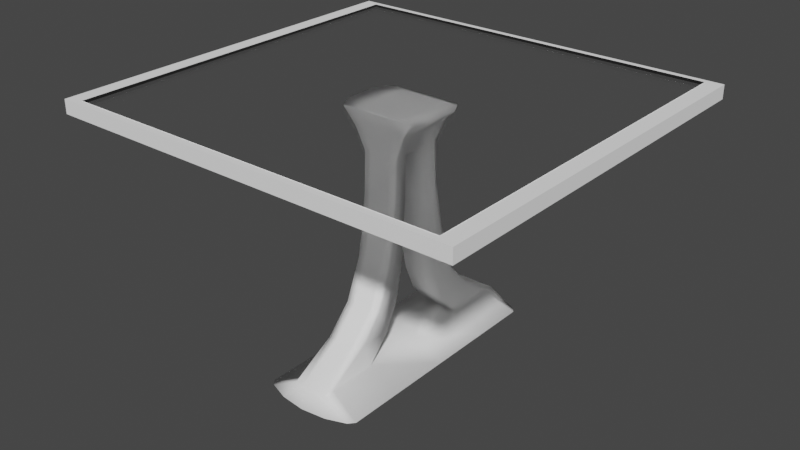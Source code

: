 # Source: cybertable_sqr_short.blend  (saved by Blender 2.82.7; exported with 4.5.12 LTS)
import bpy
from mathutils import Matrix  # noqa: F401  (used for matrix-valued properties, if any)

bpy.ops.wm.read_factory_settings(use_empty=True)
scene = bpy.context.scene
scene.name = 'Scene'

# ---- collections
col_collection = bpy.data.collections.new('Collection'); scene.collection.children.link(col_collection)

# ---- materials (node trees are filled in below, after node groups)
mat_material_001 = bpy.data.materials.new('Material.001')
mat_material = bpy.data.materials.new('Material')
mat_material.alpha_threshold = 0.0
mat_material.line_color = (0.0, 0.0, 0.0, 1.0)

# ---- material node trees
mat_material_001.use_nodes = True; mat_material_001.node_tree.nodes.clear()
_N = mat_material_001.node_tree.nodes; _L = mat_material_001.node_tree.links
n0 = _N.new('ShaderNodeOutputMaterial'); n0.name = 'Material Output'; n0.location = (300, 300)
n1 = _N.new('ShaderNodeBsdfPrincipled'); n1.name = 'Principled BSDF'; n1.location = (10, 300)
n1.distribution = 'GGX'
n1.subsurface_method = 'BURLEY'
n1.inputs[0].default_value = (1.0, 1.0, 1.0, 1.0)
n1.inputs[2].default_value = 1.0
n1.inputs[3].default_value = 1.45
n1.inputs[13].default_value = 1.0
n1.inputs[27].default_value = (0.0, 0.0, 0.0, 1.0)
n1.inputs[28].default_value = 1.0
_L.new(n1.outputs[0], n0.inputs[0])
n0.is_active_output = True
mat_material.use_nodes = True; mat_material.node_tree.nodes.clear()
_N = mat_material.node_tree.nodes; _L = mat_material.node_tree.links
n0 = _N.new('ShaderNodeOutputMaterial'); n0.name = 'Material Output'; n0.location = (300, 300)
n1 = _N.new('ShaderNodeBsdfGlass'); n1.name = 'Glass BSDF'; n1.location = (10, 300)
n1.distribution = 'BECKMANN'
n1.inputs[2].default_value = 1.85
_L.new(n1.outputs[0], n0.inputs[0])
n0.is_active_output = True

# ---- world
world_world = bpy.data.worlds.new('World'); scene.world = world_world
world_world.use_nodes = True; world_world.node_tree.nodes.clear()
_N = world_world.node_tree.nodes; _L = world_world.node_tree.links
n0 = _N.new('ShaderNodeOutputWorld'); n0.name = 'World Output'; n0.location = (300, 300)
n1 = _N.new('ShaderNodeBackground'); n1.name = 'Background'; n1.location = (10, 300)
n1.inputs[0].default_value = (0.05088, 0.05088, 0.05088, 1.0)
_L.new(n1.outputs[0], n0.inputs[0])
n0.is_active_output = True
world_world.color = (0.05088, 0.05088, 0.05088)
world_world.use_sun_shadow = False
world_world.sun_shadow_jitter_overblur = 0.0

# ---- meshes
me_plane = bpy.data.meshes.new('Plane')
me_plane.from_pydata([(-0.5202, -0.4346, -0.2154), (0.1562, -1.707, -0.2607), (-0.5202, 0.463, -0.2154), (0.1562, 1.707, -0.2607), (-0.2858, -0.3895, -0.1), (-0.2906, 0.4229, -0.1), (-0.03527, -0.7375, -0.1), (-0.03389, 0.7813, -0.1), (0.1128, -1.691, -0.1), (0.1128, 1.691, -0.1), (-0.1503, 0.5472, -0.1), (-0.1503, -0.5098, -0.1), (-0.4135, 0.3994, -0.1), (-0.4111, -0.3685, -0.1), (0.03945, 1.093, -0.1), (0.03876, -1.071, -0.1), (-0.5202, 0.01422, -0.2688), (0.1562, -4.916e-10, -0.2909), (0.1562, -1.707, 0.2607), (0.1128, -1.691, 0.1), (0.1128, 0.0, -0.1), (-0.5202, -0.4346, 0.2154), (-0.4123, 0.01546, -0.1), (-0.5202, -0.2042, 0.2688), (-0.5202, -0.2042, -0.2688), (0.1562, -0.9031, -0.2909), (-0.287, -0.1864, -0.1), (-0.03492, -0.3578, -0.1), (0.1128, -0.8454, -0.1), (-0.1503, -0.2455, -0.1), (-0.4117, -0.1765, -0.1), (0.03893, -0.5303, -0.1), (0.1562, 0.9031, -0.2909), (-0.2894, 0.2198, -0.1), (-0.03423, 0.4016, -0.1), (0.1128, 0.8454, -0.1), (-0.1503, 0.283, -0.1), (-0.4129, 0.2074, -0.1), (0.03927, 0.5521, -0.1), (-0.5202, 0.2326, -0.2688), (0.1562, 0.9031, 0.2909), (0.1562, 1.707, 0.2607), (-0.4135, 0.3994, 0.1), (-0.5202, 0.463, 0.2154), (-0.4111, -0.3685, 0.1), (-0.2858, -0.3895, 0.1), (-0.1503, 0.5472, 0.1), (-0.2906, 0.4229, 0.1), (-0.2894, 0.2198, 0.1), (-0.1503, -0.5098, 0.1), (-0.03527, -0.7375, 0.1), (0.03945, 1.093, 0.1), (-0.03389, 0.7813, 0.1), (-0.03423, 0.4016, 0.1), (0.03876, -1.071, 0.1), (0.1128, 1.691, 0.1), (0.1128, 0.8454, 0.1), (-0.1503, 0.283, 0.1), (-0.4129, 0.2074, 0.1), (0.03927, 0.5521, 0.1), (-0.5202, 0.2326, 0.2688), (-0.5202, 0.01422, 0.2688), (0.1562, -0.9031, 0.2909), (0.1562, -5.019e-10, 0.2909), (0.1128, -0.8454, 0.1), (0.1128, -9.707e-12, 0.1), (-0.4117, -0.1765, 0.1), (-0.4123, 0.01546, 0.1), (-0.287, -0.1864, 0.1), (-0.03492, -0.3578, 0.1), (-0.1503, -0.2455, 0.1), (0.03893, -0.5303, 0.1), (-0.475, 0.4252, -0.1516), (-0.4738, -0.3955, -0.1516), (-0.4744, 0.01484, -0.1516), (-0.4741, -0.1903, -0.1516), (-0.475, 0.4252, 0.1516), (-0.4747, 0.22, -0.1516), (-0.4738, -0.3955, 0.1516), (-0.4744, 0.01484, 0.1516), (-0.4741, -0.1903, 0.1516), (-0.4747, 0.22, 0.1516), (0.1562, 1.626, -0.2909), (-0.2903, 0.3823, -0.1), (-0.03396, 0.7053, -0.1), (0.1128, 1.522, -0.1), (-0.1503, 0.4944, -0.1), (-0.4134, 0.361, -0.1), (0.03941, 0.9851, -0.1), (0.1128, 1.522, 0.1), (-0.03396, 0.7053, 0.1), (-0.2903, 0.3823, 0.1), (0.1562, 1.626, 0.2909), (-0.5202, 0.4169, -0.2261), (-0.1503, 0.4944, 0.1), (-0.4134, 0.361, 0.1), (0.03941, 0.9851, 0.1), (-0.5202, 0.4169, 0.2261), (-0.4749, 0.3842, 0.1516), (-0.4749, 0.3842, -0.1516), (-0.5202, -0.3885, -0.2261), (0.1562, -1.626, -0.2909), (-0.286, -0.3489, -0.1), (-0.0352, -0.6616, -0.1), (0.1128, -1.522, -0.1), (-0.1503, -0.4569, -0.1), (-0.4112, -0.3301, -0.1), (0.03879, -0.9632, -0.1), (-0.5202, -0.3885, 0.2261), (0.1562, -1.626, 0.2909), (-0.286, -0.3489, 0.1), (-0.0352, -0.6616, 0.1), (0.1128, -1.522, 0.1), (-0.1503, -0.4569, 0.1), (-0.4112, -0.3301, 0.1), (0.03879, -0.9632, 0.1), (-0.4738, -0.3545, 0.1516), (-0.4738, -0.3545, -0.1516), (0.1562, -4.967e-10, 5.96e-08), (0.1562, -0.9031, 5.96e-08), (0.1128, -1.691, 2.235e-08), (0.03876, -1.071, 7.451e-09), (-0.5202, -0.2042, 0.0), (-0.5202, 0.01422, -2.98e-08), (0.1128, 1.691, 2.235e-08), (0.1562, 1.845, 5.96e-08), (0.1562, -1.845, 5.96e-08), (0.1562, 0.9031, 5.96e-08), (-0.1503, 0.5472, -1.49e-08), (-0.03389, 0.7813, 0.0), (-0.5202, -0.4346, -1.49e-08), (-0.1503, -0.5098, -1.49e-08), (-0.2858, -0.3895, -2.235e-08), (-0.4135, 0.3994, -2.98e-08), (-0.2906, 0.4229, -2.235e-08), (-0.5202, 0.463, -1.49e-08), (-0.4111, -0.3685, -2.98e-08), (-0.5202, 0.2326, 0.0), (0.03945, 1.093, 7.451e-09), (-0.03527, -0.7375, 0.0), (-0.4738, -0.3955, -2.98e-08), (-0.475, 0.4252, -2.98e-08), (-0.5202, 0.4169, 0.0), (0.1562, 1.626, 5.96e-08), (-0.5202, -0.3885, 0.0), (0.1562, -1.626, 5.96e-08), (0.1562, -4.993e-10, 0.1455), (0.1128, -1.691, 0.05), (-0.5202, -0.2042, 0.1344), (0.1128, 1.691, 0.05), (0.1562, 0.9031, 0.1455), (-0.1503, 0.5472, 0.05), (-0.5202, -0.4346, 0.1077), (-0.1503, -0.5098, 0.05), (-0.4135, 0.3994, 0.05), (-0.5202, 0.463, 0.1077), (-0.4111, -0.3685, 0.05), (-0.5202, 0.2326, 0.1344), (0.03945, 1.093, 0.05), (-0.4738, -0.3955, 0.0758), (-0.475, 0.4252, 0.0758), (-0.5202, 0.4169, 0.113), (0.1562, 1.626, 0.1455), (-0.5202, -0.3885, 0.113), (0.1562, -1.626, 0.1455), (0.1562, -0.9031, 0.1455), (0.03876, -1.071, 0.05), (-0.5202, 0.01422, 0.1344), (0.1562, 1.806, 0.1455), (0.1562, -1.806, 0.1455), (-0.03389, 0.7813, 0.05), (-0.2858, -0.3895, 0.05), (-0.2906, 0.4229, 0.05), (-0.03527, -0.7375, 0.05), (0.1562, -0.9031, -0.1455), (0.03876, -1.071, -0.05), (-0.5202, 0.01422, -0.1344), (0.1562, 1.806, -0.1455), (0.1562, -1.806, -0.1455), (-0.03389, 0.7813, -0.05), (-0.2858, -0.3895, -0.05), (-0.2906, 0.4229, -0.05), (-0.03527, -0.7375, -0.05), (0.1562, -4.941e-10, -0.1455), (0.1128, -1.691, -0.05), (-0.5202, -0.2042, -0.1344), (0.1128, 1.691, -0.05), (0.1562, 0.9031, -0.1455), (-0.1503, 0.5472, -0.05), (-0.5202, -0.4346, -0.1077), (-0.1503, -0.5098, -0.05), (-0.4135, 0.3994, -0.05), (-0.5202, 0.463, -0.1077), (-0.4111, -0.3685, -0.05), (-0.5202, 0.2326, -0.1344), (0.03945, 1.093, -0.05), (-0.4738, -0.3955, -0.0758), (-0.475, 0.4252, -0.0758), (-0.5202, 0.4169, -0.113), (0.1562, 1.626, -0.1455), (-0.5202, -0.3885, -0.113), (0.1562, -1.626, -0.1455)], [], [(85, 9, 3, 82), (87, 12, 5, 83), (86, 10, 7, 84), (88, 14, 9, 85), (83, 5, 10, 86), (99, 72, 12, 87), (84, 7, 14, 88), (112, 109, 62, 64), (75, 74, 22, 30), (64, 62, 63, 65), (80, 66, 67, 79), (90, 96, 51, 52), (98, 95, 42, 76), (28, 20, 17, 25), (104, 28, 25, 101), (106, 30, 26, 102), (105, 29, 27, 103), (107, 31, 28, 104), (102, 26, 29, 105), (117, 75, 30, 106), (103, 27, 31, 107), (91, 94, 46, 47), (74, 77, 37, 22), (96, 89, 55, 51), (94, 90, 52, 46), (95, 91, 47, 42), (89, 92, 41, 55), (20, 35, 32, 17), (114, 110, 68, 66), (113, 111, 69, 70), (115, 112, 64, 71), (110, 113, 70, 68), (116, 114, 66, 80), (111, 115, 71, 69), (79, 67, 58, 81), (65, 63, 40, 56), (29, 26, 68, 70), (38, 35, 56, 59), (165, 146, 63, 62), (166, 147, 19, 54), (167, 148, 23, 61), (36, 34, 53, 57), (31, 27, 69, 71), (168, 149, 55, 41), (164, 165, 62, 109), (37, 33, 48, 58), (146, 150, 40, 63), (20, 28, 64, 65), (170, 151, 46, 52), (163, 152, 21, 108), (171, 153, 49, 45), (147, 169, 18, 19), (30, 22, 67, 66), (35, 20, 65, 56), (162, 168, 41, 92), (172, 154, 42, 47), (160, 155, 43, 76), (22, 37, 58, 67), (159, 156, 44, 78), (156, 171, 45, 44), (151, 172, 47, 46), (161, 157, 60, 97), (149, 158, 51, 55), (26, 30, 66, 68), (34, 38, 59, 53), (173, 166, 54, 50), (27, 29, 70, 69), (153, 173, 50, 49), (28, 31, 71, 64), (158, 170, 52, 51), (33, 36, 57, 48), (157, 167, 61, 60), (152, 159, 78, 21), (154, 160, 76, 42), (61, 79, 81, 60), (108, 116, 80, 23), (16, 39, 77, 74), (100, 24, 75, 117), (97, 98, 76, 43), (23, 80, 79, 61), (24, 16, 74, 75), (93, 2, 72, 99), (39, 93, 99, 77), (60, 81, 98, 97), (155, 161, 97, 43), (150, 162, 92, 40), (56, 40, 92, 89), (58, 48, 91, 95), (57, 53, 90, 94), (59, 56, 89, 96), (48, 57, 94, 91), (81, 58, 95, 98), (53, 59, 96, 90), (34, 84, 88, 38), (77, 99, 87, 37), (33, 83, 86, 36), (38, 88, 85, 35), (36, 86, 84, 34), (37, 87, 83, 33), (35, 85, 82, 32), (0, 100, 117, 73), (21, 78, 116, 108), (148, 163, 108, 23), (169, 164, 109, 18), (50, 54, 115, 111), (78, 44, 114, 116), (45, 49, 113, 110), (54, 19, 112, 115), (49, 50, 111, 113), (44, 45, 110, 114), (6, 103, 107, 15), (73, 117, 106, 13), (4, 102, 105, 11), (15, 107, 104, 8), (11, 105, 103, 6), (13, 106, 102, 4), (8, 104, 101, 1), (19, 18, 109, 112), (178, 201, 145, 126), (185, 200, 144, 122), (187, 199, 143, 127), (192, 198, 142, 135), (191, 197, 141, 133), (189, 196, 140, 130), (194, 176, 123, 137), (195, 179, 129, 138), (190, 182, 139, 131), (182, 175, 121, 139), (186, 195, 138, 124), (198, 194, 137, 142), (188, 181, 134, 128), (193, 180, 132, 136), (196, 193, 136, 140), (197, 192, 135, 141), (181, 191, 133, 134), (199, 177, 125, 143), (184, 178, 126, 120), (180, 190, 131, 132), (200, 189, 130, 144), (179, 188, 128, 129), (183, 187, 127, 118), (201, 174, 119, 145), (177, 186, 124, 125), (176, 185, 122, 123), (175, 184, 120, 121), (174, 183, 118, 119), (126, 145, 164, 169), (122, 144, 163, 148), (127, 143, 162, 150), (135, 142, 161, 155), (133, 141, 160, 154), (130, 140, 159, 152), (137, 123, 167, 157), (138, 129, 170, 158), (131, 139, 173, 153), (139, 121, 166, 173), (124, 138, 158, 149), (142, 137, 157, 161), (128, 134, 172, 151), (136, 132, 171, 156), (140, 136, 156, 159), (141, 135, 155, 160), (134, 133, 154, 172), (143, 125, 168, 162), (120, 126, 169, 147), (132, 131, 153, 171), (144, 130, 152, 163), (129, 128, 151, 170), (118, 127, 150, 146), (145, 119, 165, 164), (125, 124, 149, 168), (123, 122, 148, 167), (121, 120, 147, 166), (119, 118, 146, 165), (25, 17, 183, 174), (15, 8, 184, 175), (16, 24, 185, 176), (3, 9, 186, 177), (101, 25, 174, 201), (17, 32, 187, 183), (7, 10, 188, 179), (100, 0, 189, 200), (4, 11, 190, 180), (8, 1, 178, 184), (82, 3, 177, 199), (5, 12, 191, 181), (72, 2, 192, 197), (73, 13, 193, 196), (13, 4, 180, 193), (10, 5, 181, 188), (93, 39, 194, 198), (9, 14, 195, 186), (6, 15, 175, 182), (11, 6, 182, 190), (14, 7, 179, 195), (39, 16, 176, 194), (0, 73, 196, 189), (12, 72, 197, 191), (2, 93, 198, 192), (32, 82, 199, 187), (24, 100, 200, 185), (1, 101, 201, 178)])
me_plane.polygons.foreach_set('use_smooth', [True] * 202)
_uv = me_plane.uv_layers.new(name='UVMap')
_uv.uv.foreach_set('vector', [0.7123, 0.95, 0.7123, 1.0, 1.0, 1.0, 1.0, 0.95, 0.1068, 0.95, 0.1068, 1.0, 0.2136, 1.0, 0.2136, 0.95, 0.3211, 0.95, 0.3211, 1.0, 0.4285, 1.0, 0.4285, 0.95, 0.5704, 0.95, 0.5704, 1.0, 0.7123, 1.0, 0.7123, 0.95, 0.2136, 0.95, 0.2136, 1.0, 0.3211, 1.0, 0.3211, 0.95, 0.0534, 0.95, 0.0534, 1.0, 0.1068, 1.0, 0.1068, 0.95, 0.4285, 0.95, 0.4285, 1.0, 0.5704, 1.0, 0.5704, 0.95, 0.7123, 0.05, 1.0, 0.05, 1.0, 0.25, 0.7123, 0.25, 0.0534, 0.25, 0.0534, 0.5, 0.1068, 0.5, 0.1068, 0.25, 0.7123, 0.25, 1.0, 0.25, 1.0, 0.5, 0.7123, 0.5, 0.0534, 0.25, 0.1068, 0.25, 0.1068, 0.5, 0.0534, 0.5, 0.4285, 0.95, 0.5704, 0.95, 0.5704, 1.0, 0.4285, 1.0, 0.0534, 0.95, 0.1068, 0.95, 0.1068, 1.0, 0.0534, 1.0, 0.7123, 0.25, 0.7123, 0.5, 1.0, 0.5, 1.0, 0.25, 0.7123, 0.05, 0.7123, 0.25, 1.0, 0.25, 1.0, 0.05, 0.1068, 0.05, 0.1068, 0.25, 0.2136, 0.25, 0.2136, 0.05, 0.3211, 0.05, 0.3211, 0.25, 0.4285, 0.25, 0.4285, 0.05, 0.5704, 0.05, 0.5704, 0.25, 0.7123, 0.25, 0.7123, 0.05, 0.2136, 0.05, 0.2136, 0.25, 0.3211, 0.25, 0.3211, 0.05, 0.0534, 0.05, 0.0534, 0.25, 0.1068, 0.25, 0.1068, 0.05, 0.4285, 0.05, 0.4285, 0.25, 0.5704, 0.25, 0.5704, 0.05, 0.2136, 0.95, 0.3211, 0.95, 0.3211, 1.0, 0.2136, 1.0, 0.0534, 0.5, 0.0534, 0.75, 0.1068, 0.75, 0.1068, 0.5, 0.5704, 0.95, 0.7123, 0.95, 0.7123, 1.0, 0.5704, 1.0, 0.3211, 0.95, 0.4285, 0.95, 0.4285, 1.0, 0.3211, 1.0, 0.1068, 0.95, 0.2136, 0.95, 0.2136, 1.0, 0.1068, 1.0, 0.7123, 0.95, 1.0, 0.95, 1.0, 1.0, 0.7123, 1.0, 0.7123, 0.5, 0.7123, 0.75, 1.0, 0.75, 1.0, 0.5, 0.1068, 0.05, 0.2136, 0.05, 0.2136, 0.25, 0.1068, 0.25, 0.3211, 0.05, 0.4285, 0.05, 0.4285, 0.25, 0.3211, 0.25, 0.5704, 0.05, 0.7123, 0.05, 0.7123, 0.25, 0.5704, 0.25, 0.2136, 0.05, 0.3211, 0.05, 0.3211, 0.25, 0.2136, 0.25, 0.0534, 0.05, 0.1068, 0.05, 0.1068, 0.25, 0.0534, 0.25, 0.4285, 0.05, 0.5704, 0.05, 0.5704, 0.25, 0.4285, 0.25, 0.0534, 0.5, 0.1068, 0.5, 0.1068, 0.75, 0.0534, 0.75, 0.7123, 0.5, 1.0, 0.5, 1.0, 0.75, 0.7123, 0.75, 0.3211, 0.25, 0.2136, 0.25, 0.2136, 0.25, 0.3211, 0.25, 0.5704, 0.75, 0.7123, 0.75, 0.7123, 0.75, 0.5704, 0.75, 1.0, 0.25, 1.0, 0.5, 1.0, 0.5, 1.0, 0.25, 0.5704, 0.0, 0.7123, 0.0, 0.7123, 0.0, 0.5704, 0.0, 0.0, 0.5, 0.0, 0.25, 0.0, 0.25, 0.0, 0.5, 0.3211, 0.75, 0.4285, 0.75, 0.4285, 0.75, 0.3211, 0.75, 0.5704, 0.25, 0.4285, 0.25, 0.4285, 0.25, 0.5704, 0.25, 1.0, 1.0, 0.7123, 1.0, 0.7123, 1.0, 1.0, 1.0, 1.0, 0.05, 1.0, 0.25, 1.0, 0.25, 1.0, 0.05, 0.1068, 0.75, 0.2136, 0.75, 0.2136, 0.75, 0.1068, 0.75, 1.0, 0.5, 1.0, 0.75, 1.0, 0.75, 1.0, 0.5, 0.7123, 0.5, 0.7123, 0.25, 0.7123, 0.25, 0.7123, 0.5, 0.4285, 1.0, 0.3211, 1.0, 0.3211, 1.0, 0.4285, 1.0, 0.0, 0.05, 0.0, 0.0, 0.0, 0.0, 0.0, 0.05, 0.2136, 0.0, 0.3211, 0.0, 0.3211, 0.0, 0.2136, 0.0, 0.7123, 0.0, 1.0, 0.0, 1.0, 0.0, 0.7123, 0.0, 0.1068, 0.25, 0.1068, 0.5, 0.1068, 0.5, 0.1068, 0.25, 0.7123, 0.75, 0.7123, 0.5, 0.7123, 0.5, 0.7123, 0.75, 1.0, 0.95, 1.0, 1.0, 1.0, 1.0, 1.0, 0.95, 0.2136, 1.0, 0.1068, 1.0, 0.1068, 1.0, 0.2136, 1.0, 0.0534, 1.0, 0.0, 1.0, 0.0, 1.0, 0.0534, 1.0, 0.1068, 0.5, 0.1068, 0.75, 0.1068, 0.75, 0.1068, 0.5, 0.0534, 0.0, 0.1068, 0.0, 0.1068, 0.0, 0.0534, 0.0, 0.1068, 0.0, 0.2136, 0.0, 0.2136, 0.0, 0.1068, 0.0, 0.3211, 1.0, 0.2136, 1.0, 0.2136, 1.0, 0.3211, 1.0, 0.0, 0.95, 0.0, 0.75, 0.0, 0.75, 0.0, 0.95, 0.7123, 1.0, 0.5704, 1.0, 0.5704, 1.0, 0.7123, 1.0, 0.2136, 0.25, 0.1068, 0.25, 0.1068, 0.25, 0.2136, 0.25, 0.4285, 0.75, 0.5704, 0.75, 0.5704, 0.75, 0.4285, 0.75, 0.4285, 0.0, 0.5704, 0.0, 0.5704, 0.0, 0.4285, 0.0, 0.4285, 0.25, 0.3211, 0.25, 0.3211, 0.25, 0.4285, 0.25, 0.3211, 0.0, 0.4285, 0.0, 0.4285, 0.0, 0.3211, 0.0, 0.7123, 0.25, 0.5704, 0.25, 0.5704, 0.25, 0.7123, 0.25, 0.5704, 1.0, 0.4285, 1.0, 0.4285, 1.0, 0.5704, 1.0, 0.2136, 0.75, 0.3211, 0.75, 0.3211, 0.75, 0.2136, 0.75, 0.0, 0.75, 0.0, 0.5, 0.0, 0.5, 0.0, 0.75, 0.0, 0.0, 0.0534, 0.0, 0.0534, 0.0, 0.0, 0.0, 0.1068, 1.0, 0.0534, 1.0, 0.0534, 1.0, 0.1068, 1.0, 0.0, 0.5, 0.0534, 0.5, 0.0534, 0.75, 0.0, 0.75, 0.0, 0.05, 0.0534, 0.05, 0.0534, 0.25, 0.0, 0.25, 0.0, 0.5, 0.0, 0.75, 0.0534, 0.75, 0.0534, 0.5, 0.0, 0.05, 0.0, 0.25, 0.0534, 0.25, 0.0534, 0.05, 0.0, 0.95, 0.0534, 0.95, 0.0534, 1.0, 0.0, 1.0, 0.0, 0.25, 0.0534, 0.25, 0.0534, 0.5, 0.0, 0.5, 0.0, 0.25, 0.0, 0.5, 0.0534, 0.5, 0.0534, 0.25, 0.0, 0.95, 0.0, 1.0, 0.0534, 1.0, 0.0534, 0.95, 0.0, 0.75, 0.0, 0.95, 0.0534, 0.95, 0.0534, 0.75, 0.0, 0.75, 0.0534, 0.75, 0.0534, 0.95, 0.0, 0.95, 0.0, 1.0, 0.0, 0.95, 0.0, 0.95, 0.0, 1.0, 1.0, 0.75, 1.0, 0.95, 1.0, 0.95, 1.0, 0.75, 0.7123, 0.75, 1.0, 0.75, 1.0, 0.95, 0.7123, 0.95, 0.1068, 0.75, 0.2136, 0.75, 0.2136, 0.95, 0.1068, 0.95, 0.3211, 0.75, 0.4285, 0.75, 0.4285, 0.95, 0.3211, 0.95, 0.5704, 0.75, 0.7123, 0.75, 0.7123, 0.95, 0.5704, 0.95, 0.2136, 0.75, 0.3211, 0.75, 0.3211, 0.95, 0.2136, 0.95, 0.0534, 0.75, 0.1068, 0.75, 0.1068, 0.95, 0.0534, 0.95, 0.4285, 0.75, 0.5704, 0.75, 0.5704, 0.95, 0.4285, 0.95, 0.4285, 0.75, 0.4285, 0.95, 0.5704, 0.95, 0.5704, 0.75, 0.0534, 0.75, 0.0534, 0.95, 0.1068, 0.95, 0.1068, 0.75, 0.2136, 0.75, 0.2136, 0.95, 0.3211, 0.95, 0.3211, 0.75, 0.5704, 0.75, 0.5704, 0.95, 0.7123, 0.95, 0.7123, 0.75, 0.3211, 0.75, 0.3211, 0.95, 0.4285, 0.95, 0.4285, 0.75, 0.1068, 0.75, 0.1068, 0.95, 0.2136, 0.95, 0.2136, 0.75, 0.7123, 0.75, 0.7123, 0.95, 1.0, 0.95, 1.0, 0.75, 0.0, 0.0, 0.0, 0.05, 0.0534, 0.05, 0.0534, 0.0, 0.0, 0.0, 0.0534, 0.0, 0.0534, 0.05, 0.0, 0.05, 0.0, 0.25, 0.0, 0.05, 0.0, 0.05, 0.0, 0.25, 1.0, 0.0, 1.0, 0.05, 1.0, 0.05, 1.0, 0.0, 0.4285, 0.0, 0.5704, 0.0, 0.5704, 0.05, 0.4285, 0.05, 0.0534, 0.0, 0.1068, 0.0, 0.1068, 0.05, 0.0534, 0.05, 0.2136, 0.0, 0.3211, 0.0, 0.3211, 0.05, 0.2136, 0.05, 0.5704, 0.0, 0.7123, 0.0, 0.7123, 0.05, 0.5704, 0.05, 0.3211, 0.0, 0.4285, 0.0, 0.4285, 0.05, 0.3211, 0.05, 0.1068, 0.0, 0.2136, 0.0, 0.2136, 0.05, 0.1068, 0.05, 0.4285, 0.0, 0.4285, 0.05, 0.5704, 0.05, 0.5704, 0.0, 0.0534, 0.0, 0.0534, 0.05, 0.1068, 0.05, 0.1068, 0.0, 0.2136, 0.0, 0.2136, 0.05, 0.3211, 0.05, 0.3211, 0.0, 0.5704, 0.0, 0.5704, 0.05, 0.7123, 0.05, 0.7123, 0.0, 0.3211, 0.0, 0.3211, 0.05, 0.4285, 0.05, 0.4285, 0.0, 0.1068, 0.0, 0.1068, 0.05, 0.2136, 0.05, 0.2136, 0.0, 0.7123, 0.0, 0.7123, 0.05, 1.0, 0.05, 1.0, 0.0, 0.7123, 0.0, 1.0, 0.0, 1.0, 0.05, 0.7123, 0.05, 1.0, 0.0, 1.0, 0.05, 1.0, 0.05, 1.0, 0.0, 0.0, 0.25, 0.0, 0.05, 0.0, 0.05, 0.0, 0.25, 1.0, 0.75, 1.0, 0.95, 1.0, 0.95, 1.0, 0.75, 0.0, 1.0, 0.0, 0.95, 0.0, 0.95, 0.0, 1.0, 0.1068, 1.0, 0.0534, 1.0, 0.0534, 1.0, 0.1068, 1.0, 0.0, 0.0, 0.0534, 0.0, 0.0534, 0.0, 0.0, 0.0, 0.0, 0.75, 0.0, 0.5, 0.0, 0.5, 0.0, 0.75, 0.5704, 1.0, 0.4285, 1.0, 0.4285, 1.0, 0.5704, 1.0, 0.3211, 0.0, 0.4285, 0.0, 0.4285, 0.0, 0.3211, 0.0, 0.4285, 0.0, 0.5704, 0.0, 0.5704, 0.0, 0.4285, 0.0, 0.7123, 1.0, 0.5704, 1.0, 0.5704, 1.0, 0.7123, 1.0, 0.0, 0.95, 0.0, 0.75, 0.0, 0.75, 0.0, 0.95, 0.3211, 1.0, 0.2136, 1.0, 0.2136, 1.0, 0.3211, 1.0, 0.1068, 0.0, 0.2136, 0.0, 0.2136, 0.0, 0.1068, 0.0, 0.0534, 0.0, 0.1068, 0.0, 0.1068, 0.0, 0.0534, 0.0, 0.0534, 1.0, 0.0, 1.0, 0.0, 1.0, 0.0534, 1.0, 0.2136, 1.0, 0.1068, 1.0, 0.1068, 1.0, 0.2136, 1.0, 1.0, 0.95, 1.0, 1.0, 1.0, 1.0, 1.0, 0.95, 0.7123, 0.0, 1.0, 0.0, 1.0, 0.0, 0.7123, 0.0, 0.2136, 0.0, 0.3211, 0.0, 0.3211, 0.0, 0.2136, 0.0, 0.0, 0.05, 0.0, 0.0, 0.0, 0.0, 0.0, 0.05, 0.4285, 1.0, 0.3211, 1.0, 0.3211, 1.0, 0.4285, 1.0, 1.0, 0.5, 1.0, 0.75, 1.0, 0.75, 1.0, 0.5, 1.0, 0.05, 1.0, 0.25, 1.0, 0.25, 1.0, 0.05, 1.0, 1.0, 0.7123, 1.0, 0.7123, 1.0, 1.0, 1.0, 0.0, 0.5, 0.0, 0.25, 0.0, 0.25, 0.0, 0.5, 0.5704, 0.0, 0.7123, 0.0, 0.7123, 0.0, 0.5704, 0.0, 1.0, 0.25, 1.0, 0.5, 1.0, 0.5, 1.0, 0.25, 1.0, 0.0, 1.0, 0.05, 1.0, 0.05, 1.0, 0.0, 0.0, 0.25, 0.0, 0.05, 0.0, 0.05, 0.0, 0.25, 1.0, 0.75, 1.0, 0.95, 1.0, 0.95, 1.0, 0.75, 0.0, 1.0, 0.0, 0.95, 0.0, 0.95, 0.0, 1.0, 0.1068, 1.0, 0.0534, 1.0, 0.0534, 1.0, 0.1068, 1.0, 0.0, 0.0, 0.0534, 0.0, 0.0534, 0.0, 0.0, 0.0, 0.0, 0.75, 0.0, 0.5, 0.0, 0.5, 0.0, 0.75, 0.5704, 1.0, 0.4285, 1.0, 0.4285, 1.0, 0.5704, 1.0, 0.3211, 0.0, 0.4285, 0.0, 0.4285, 0.0, 0.3211, 0.0, 0.4285, 0.0, 0.5704, 0.0, 0.5704, 0.0, 0.4285, 0.0, 0.7123, 1.0, 0.5704, 1.0, 0.5704, 1.0, 0.7123, 1.0, 0.0, 0.95, 0.0, 0.75, 0.0, 0.75, 0.0, 0.95, 0.3211, 1.0, 0.2136, 1.0, 0.2136, 1.0, 0.3211, 1.0, 0.1068, 0.0, 0.2136, 0.0, 0.2136, 0.0, 0.1068, 0.0, 0.0534, 0.0, 0.1068, 0.0, 0.1068, 0.0, 0.0534, 0.0, 0.0534, 1.0, 0.0, 1.0, 0.0, 1.0, 0.0534, 1.0, 0.2136, 1.0, 0.1068, 1.0, 0.1068, 1.0, 0.2136, 1.0, 1.0, 0.95, 1.0, 1.0, 1.0, 1.0, 1.0, 0.95, 0.7123, 0.0, 1.0, 0.0, 1.0, 0.0, 0.7123, 0.0, 0.2136, 0.0, 0.3211, 0.0, 0.3211, 0.0, 0.2136, 0.0, 0.0, 0.05, 0.0, 0.0, 0.0, 0.0, 0.0, 0.05, 0.4285, 1.0, 0.3211, 1.0, 0.3211, 1.0, 0.4285, 1.0, 1.0, 0.5, 1.0, 0.75, 1.0, 0.75, 1.0, 0.5, 1.0, 0.05, 1.0, 0.25, 1.0, 0.25, 1.0, 0.05, 1.0, 1.0, 0.7123, 1.0, 0.7123, 1.0, 1.0, 1.0, 0.0, 0.5, 0.0, 0.25, 0.0, 0.25, 0.0, 0.5, 0.5704, 0.0, 0.7123, 0.0, 0.7123, 0.0, 0.5704, 0.0, 1.0, 0.25, 1.0, 0.5, 1.0, 0.5, 1.0, 0.25, 1.0, 0.25, 1.0, 0.5, 1.0, 0.5, 1.0, 0.25, 0.5704, 0.0, 0.7123, 0.0, 0.7123, 0.0, 0.5704, 0.0, 0.0, 0.5, 0.0, 0.25, 0.0, 0.25, 0.0, 0.5, 1.0, 1.0, 0.7123, 1.0, 0.7123, 1.0, 1.0, 1.0, 1.0, 0.05, 1.0, 0.25, 1.0, 0.25, 1.0, 0.05, 1.0, 0.5, 1.0, 0.75, 1.0, 0.75, 1.0, 0.5, 0.4285, 1.0, 0.3211, 1.0, 0.3211, 1.0, 0.4285, 1.0, 0.0, 0.05, 0.0, 0.0, 0.0, 0.0, 0.0, 0.05, 0.2136, 0.0, 0.3211, 0.0, 0.3211, 0.0, 0.2136, 0.0, 0.7123, 0.0, 1.0, 0.0, 1.0, 0.0, 0.7123, 0.0, 1.0, 0.95, 1.0, 1.0, 1.0, 1.0, 1.0, 0.95, 0.2136, 1.0, 0.1068, 1.0, 0.1068, 1.0, 0.2136, 1.0, 0.0534, 1.0, 0.0, 1.0, 0.0, 1.0, 0.0534, 1.0, 0.0534, 0.0, 0.1068, 0.0, 0.1068, 0.0, 0.0534, 0.0, 0.1068, 0.0, 0.2136, 0.0, 0.2136, 0.0, 0.1068, 0.0, 0.3211, 1.0, 0.2136, 1.0, 0.2136, 1.0, 0.3211, 1.0, 0.0, 0.95, 0.0, 0.75, 0.0, 0.75, 0.0, 0.95, 0.7123, 1.0, 0.5704, 1.0, 0.5704, 1.0, 0.7123, 1.0, 0.4285, 0.0, 0.5704, 0.0, 0.5704, 0.0, 0.4285, 0.0, 0.3211, 0.0, 0.4285, 0.0, 0.4285, 0.0, 0.3211, 0.0, 0.5704, 1.0, 0.4285, 1.0, 0.4285, 1.0, 0.5704, 1.0, 0.0, 0.75, 0.0, 0.5, 0.0, 0.5, 0.0, 0.75, 0.0, 0.0, 0.0534, 0.0, 0.0534, 0.0, 0.0, 0.0, 0.1068, 1.0, 0.0534, 1.0, 0.0534, 1.0, 0.1068, 1.0, 0.0, 1.0, 0.0, 0.95, 0.0, 0.95, 0.0, 1.0, 1.0, 0.75, 1.0, 0.95, 1.0, 0.95, 1.0, 0.75, 0.0, 0.25, 0.0, 0.05, 0.0, 0.05, 0.0, 0.25, 1.0, 0.0, 1.0, 0.05, 1.0, 0.05, 1.0, 0.0])
me_plane.materials.append(mat_material_001)
me_plane.use_remesh_fix_poles = True
me_plane.use_remesh_preserve_attributes = False
me_plane.use_mirror_vertex_groups = False
me_plane.update()
me_plane_001 = bpy.data.meshes.new('Plane.001')
me_plane_001.from_pydata([(0.9239, 0.9672, 0.06763), (0.9239, -0.9672, 0.06763), (-0.9239, -0.9672, 0.06763), (-0.9239, 0.9672, 0.06763), (-0.9239, 0.9672, 0.0), (-0.9239, -0.9672, 0.0), (0.9239, -0.9672, 0.0), (0.9239, 0.9672, 0.0), (-1.0, -1.0, 0.0), (1.0, -1.0, 0.0), (-1.0, 1.0, 0.0), (1.0, 1.0, 0.0), (-0.9239, 0.9672, 0.0), (-0.9239, -0.9672, 0.0), (0.9239, -0.9672, 0.0), (0.9239, 0.9672, 0.0), (-1.0, 1.0, 0.06763), (-1.0, -1.0, 0.06763), (1.0, -1.0, 0.06763), (1.0, 1.0, 0.06763), (-0.9239, 0.9672, 0.06914), (-0.9239, -0.9672, 0.06914), (0.9239, -0.9672, 0.06914), (0.9239, 0.9672, 0.06914)], [], [(5, 4, 7, 6), (3, 0, 19, 16), (0, 1, 18, 19), (1, 2, 17, 18), (2, 3, 16, 17), (13, 8, 10, 12), (14, 9, 8, 13), (15, 11, 9, 14), (12, 10, 11, 15), (13, 12, 3, 2), (11, 10, 16, 19), (8, 9, 18, 17), (12, 15, 0, 3), (14, 13, 2, 1), (9, 11, 19, 18), (10, 8, 17, 16), (15, 14, 1, 0), (21, 22, 23, 20), (5, 6, 22, 21), (6, 7, 23, 22), (4, 5, 21, 20), (7, 4, 20, 23)])
me_plane_001.polygons.foreach_set('material_index', [1, 0, 0, 0, 0, 0, 0, 0, 0, 0, 0, 0, 0, 0, 0, 0, 0, 1, 0, 0, 0, 0])
_uv = me_plane_001.uv_layers.new(name='UVMap')
_uv.uv.foreach_set('vector', [0.01641, 0.01641, 0.01641, 0.9836, 0.9836, 0.9836, 0.9836, 0.01641, 0.01641, 0.9836, 0.9836, 0.9836, 1.0, 1.0, 0.0, 1.0, 0.9836, 0.9836, 0.9836, 0.01641, 1.0, 0.0, 1.0, 1.0, 0.9836, 0.01641, 0.01641, 0.01641, 0.0, 0.0, 1.0, 0.0, 0.01641, 0.01641, 0.01641, 0.9836, 0.0, 1.0, 0.0, 0.0, 0.01641, 0.01641, 0.0, 0.0, 0.0, 1.0, 0.01641, 0.9836, 0.9836, 0.01641, 1.0, 0.0, 0.0, 0.0, 0.01641, 0.01641, 0.9836, 0.9836, 1.0, 1.0, 1.0, 0.0, 0.9836, 0.01641, 0.01641, 0.9836, 0.0, 1.0, 1.0, 1.0, 0.9836, 0.9836, 0.01641, 0.01641, 0.01641, 0.9836, 0.01641, 0.9836, 0.01641, 0.01641, 1.0, 1.0, 0.0, 1.0, 0.0, 1.0, 1.0, 1.0, 0.0, 0.0, 1.0, 0.0, 1.0, 0.0, 0.0, 0.0, 0.01641, 0.9836, 0.9836, 0.9836, 0.9836, 0.9836, 0.01641, 0.9836, 0.9836, 0.01641, 0.01641, 0.01641, 0.01641, 0.01641, 0.9836, 0.01641, 1.0, 0.0, 1.0, 1.0, 1.0, 1.0, 1.0, 0.0, 0.0, 1.0, 0.0, 0.0, 0.0, 0.0, 0.0, 1.0, 0.9836, 0.9836, 0.9836, 0.01641, 0.9836, 0.01641, 0.9836, 0.9836, 0.01641, 0.01641, 0.9836, 0.01641, 0.9836, 0.9836, 0.01641, 0.9836, 0.01641, 0.01641, 0.9836, 0.01641, 0.9836, 0.01641, 0.01641, 0.01641, 0.9836, 0.01641, 0.9836, 0.9836, 0.9836, 0.9836, 0.9836, 0.01641, 0.01641, 0.9836, 0.01641, 0.01641, 0.01641, 0.01641, 0.01641, 0.9836, 0.9836, 0.9836, 0.01641, 0.9836, 0.01641, 0.9836, 0.9836, 0.9836])
me_plane_001.materials.append(mat_material_001)
me_plane_001.materials.append(mat_material)
me_plane_001.use_remesh_fix_poles = True
me_plane_001.use_remesh_preserve_attributes = False
me_plane_001.use_mirror_vertex_groups = False
me_plane_001.update()

# ---- objects
ob_x = bpy.data.objects.new('ножка', me_plane)
ob_plane = bpy.data.objects.new('Plane', me_plane_001)

# ---- transforms, parenting, visibility, modifiers, constraints
ob_x.location = (0.2712, -0.2188, -0.06138)
ob_x.rotation_euler = (-0.0, 1.571, 0.0)
ob_x.scale = (1.717, 0.3627, 0.8504)
ob_x.lineart.crease_threshold = 0.0
ob_plane.location = (0.2712, -0.2188, 0.8774)
ob_plane.scale = (1.02, 0.9642, 1.0)
ob_plane.lineart.crease_threshold = 0.0

# ---- collection membership
col_collection.objects.link(ob_x)
col_collection.objects.link(ob_plane)

# ---- scene / render settings (as saved in the file)
scene.frame_start = 1; scene.frame_end = 250; scene.frame_set(1)
scene.render.engine = 'CYCLES'
scene.cycles.use_denoising = False
scene.cycles.samples = 128
scene.cycles.sampling_pattern = 'TABULATED_SOBOL'
scene.cycles.use_adaptive_sampling = False
scene.cycles.use_light_tree = False
scene.view_settings.view_transform = 'Filmic'
bpy.context.view_layer.update()

# ---- added for rendering (the .blend has no active camera and no usable light): camera, sun
cam_auto = bpy.data.cameras.new('AutoCamera')
cam_auto.lens = 50.0
cam_auto.sensor_width = 36.0
cam_auto.clip_end = 1000.0
ob_auto_camera = bpy.data.objects.new('AutoCamera', cam_auto)
scene.collection.objects.link(ob_auto_camera)
ob_auto_camera.location = (3.12487, -3.64323, 2.5914)
ob_auto_camera.rotation_euler = (1.09748, -7.21219e-08, 0.694738)
scene.camera = ob_auto_camera
light_auto_sun = bpy.data.lights.new('AutoSun', 'SUN')
light_auto_sun.energy = 3.0
light_auto_sun.angle = 0.0523599
ob_auto_sun = bpy.data.objects.new('AutoSun', light_auto_sun)
scene.collection.objects.link(ob_auto_sun)
ob_auto_sun.rotation_euler = (0.872665, 0.174533, 0.523599)
bpy.context.view_layer.update()
